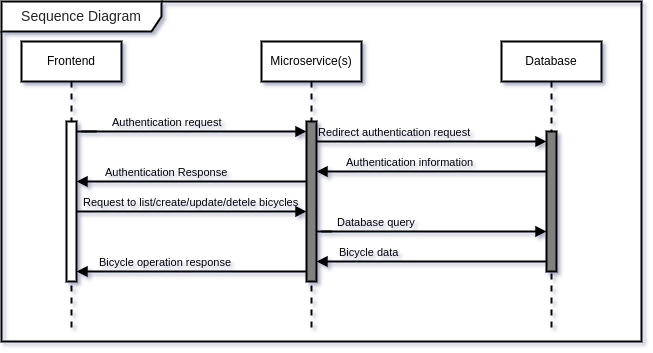

The diagram above was exported from draw.io. Its source (the exported page's mxGraphModel, read from the mxfile embedded in the PNG):
<mxGraphModel dx="819" dy="477" grid="1" gridSize="10" guides="1" tooltips="1" connect="1" arrows="1" fold="1" page="1" pageScale="1" pageWidth="850" pageHeight="1100" math="0" shadow="0">
  <root>
    <mxCell id="0" />
    <mxCell id="1" parent="0" />
    <mxCell id="bKFw6bbivvkqvfuuhU0R-42" value="Frontend" style="shape=umlLifeline;perimeter=lifelinePerimeter;whiteSpace=wrap;html=1;container=1;dropTarget=0;collapsible=0;recursiveResize=0;outlineConnect=0;portConstraint=eastwest;newEdgeStyle={&quot;edgeStyle&quot;:&quot;elbowEdgeStyle&quot;,&quot;elbow&quot;:&quot;vertical&quot;,&quot;curved&quot;:0,&quot;rounded&quot;:0};strokeWidth=2;" parent="1" vertex="1">
      <mxGeometry x="40" y="160" width="100" height="290" as="geometry" />
    </mxCell>
    <mxCell id="bKFw6bbivvkqvfuuhU0R-43" value="" style="html=1;points=[];perimeter=orthogonalPerimeter;outlineConnect=0;targetShapes=umlLifeline;portConstraint=eastwest;newEdgeStyle={&quot;edgeStyle&quot;:&quot;elbowEdgeStyle&quot;,&quot;elbow&quot;:&quot;vertical&quot;,&quot;curved&quot;:0,&quot;rounded&quot;:0};strokeWidth=2;" parent="bKFw6bbivvkqvfuuhU0R-42" vertex="1">
      <mxGeometry x="45" y="80" width="10" height="160" as="geometry" />
    </mxCell>
    <mxCell id="bKFw6bbivvkqvfuuhU0R-48" value="Authentication request" style="html=1;verticalAlign=bottom;labelBackgroundColor=none;endArrow=block;endFill=1;endSize=6;align=left;rounded=0;strokeWidth=2;" parent="1" target="bKFw6bbivvkqvfuuhU0R-45" edge="1">
      <mxGeometry x="-0.7447" relative="1" as="geometry">
        <mxPoint x="100" y="250" as="sourcePoint" />
        <mxPoint x="235" y="250" as="targetPoint" />
        <mxPoint as="offset" />
      </mxGeometry>
    </mxCell>
    <mxCell id="bKFw6bbivvkqvfuuhU0R-56" value="Request to list/create/update/detele bicycles " style="html=1;verticalAlign=bottom;labelBackgroundColor=none;endArrow=block;endFill=1;endSize=6;align=left;rounded=0;strokeWidth=2;" parent="1" source="bKFw6bbivvkqvfuuhU0R-43" target="bKFw6bbivvkqvfuuhU0R-45" edge="1">
      <mxGeometry x="-0.9565" relative="1" as="geometry">
        <mxPoint x="100" y="430" as="sourcePoint" />
        <mxPoint x="320" y="330" as="targetPoint" />
        <mxPoint as="offset" />
        <Array as="points">
          <mxPoint x="200" y="330" />
          <mxPoint x="230" y="330" />
        </Array>
      </mxGeometry>
    </mxCell>
    <mxCell id="bKFw6bbivvkqvfuuhU0R-60" value="Bicycle operation response" style="html=1;verticalAlign=bottom;labelBackgroundColor=none;endArrow=block;endFill=1;endSize=6;align=left;rounded=0;strokeWidth=2;" parent="1" source="bKFw6bbivvkqvfuuhU0R-45" target="bKFw6bbivvkqvfuuhU0R-43" edge="1">
      <mxGeometry x="0.8125" relative="1" as="geometry">
        <mxPoint x="410" y="480" as="sourcePoint" />
        <mxPoint x="250" y="480" as="targetPoint" />
        <Array as="points">
          <mxPoint x="280" y="390" />
          <mxPoint x="230" y="390" />
        </Array>
        <mxPoint as="offset" />
      </mxGeometry>
    </mxCell>
    <mxCell id="bKFw6bbivvkqvfuuhU0R-61" value="&lt;span style=&quot;color: rgb(37, 36, 36); font-family: &amp;quot;Segoe UI Web&amp;quot;, &amp;quot;Segoe UI&amp;quot;, &amp;quot;Segoe WP&amp;quot;, &amp;quot;Segoe UI Emoji&amp;quot;, Tahoma, Arial, sans-serif; font-size: 14px; text-align: start; background-color: initial;&quot;&gt;Sequence Diagram&lt;/span&gt;" style="shape=umlFrame;whiteSpace=wrap;html=1;pointerEvents=0;recursiveResize=0;container=1;collapsible=0;width=160;strokeWidth=2;" parent="1" vertex="1">
      <mxGeometry x="20" y="120" width="640" height="340" as="geometry" />
    </mxCell>
    <mxCell id="bKFw6bbivvkqvfuuhU0R-44" value="Microservice(s)" style="shape=umlLifeline;perimeter=lifelinePerimeter;whiteSpace=wrap;html=1;container=1;dropTarget=0;collapsible=0;recursiveResize=0;outlineConnect=0;portConstraint=eastwest;newEdgeStyle={&quot;edgeStyle&quot;:&quot;elbowEdgeStyle&quot;,&quot;elbow&quot;:&quot;vertical&quot;,&quot;curved&quot;:0,&quot;rounded&quot;:0};strokeWidth=2;" parent="bKFw6bbivvkqvfuuhU0R-61" vertex="1">
      <mxGeometry x="260" y="40" width="100" height="290" as="geometry" />
    </mxCell>
    <mxCell id="bKFw6bbivvkqvfuuhU0R-45" value="" style="html=1;points=[];perimeter=orthogonalPerimeter;outlineConnect=0;targetShapes=umlLifeline;portConstraint=eastwest;newEdgeStyle={&quot;edgeStyle&quot;:&quot;elbowEdgeStyle&quot;,&quot;elbow&quot;:&quot;vertical&quot;,&quot;curved&quot;:0,&quot;rounded&quot;:0};fillColor=#808080;strokeWidth=2;" parent="bKFw6bbivvkqvfuuhU0R-44" vertex="1">
      <mxGeometry x="45" y="80" width="10" height="160" as="geometry" />
    </mxCell>
    <mxCell id="bKFw6bbivvkqvfuuhU0R-46" value="Database" style="shape=umlLifeline;perimeter=lifelinePerimeter;whiteSpace=wrap;html=1;container=1;dropTarget=0;collapsible=0;recursiveResize=0;outlineConnect=0;portConstraint=eastwest;newEdgeStyle={&quot;edgeStyle&quot;:&quot;elbowEdgeStyle&quot;,&quot;elbow&quot;:&quot;vertical&quot;,&quot;curved&quot;:0,&quot;rounded&quot;:0};strokeWidth=2;" parent="bKFw6bbivvkqvfuuhU0R-61" vertex="1">
      <mxGeometry x="500" y="40" width="100" height="290" as="geometry" />
    </mxCell>
    <mxCell id="bKFw6bbivvkqvfuuhU0R-47" value="" style="html=1;points=[];perimeter=orthogonalPerimeter;outlineConnect=0;targetShapes=umlLifeline;portConstraint=eastwest;newEdgeStyle={&quot;edgeStyle&quot;:&quot;elbowEdgeStyle&quot;,&quot;elbow&quot;:&quot;vertical&quot;,&quot;curved&quot;:0,&quot;rounded&quot;:0};fillColor=#808080;strokeWidth=2;" parent="bKFw6bbivvkqvfuuhU0R-46" vertex="1">
      <mxGeometry x="45" y="90" width="10" height="140" as="geometry" />
    </mxCell>
    <mxCell id="bKFw6bbivvkqvfuuhU0R-49" value="Redirect authentication request " style="html=1;verticalAlign=bottom;labelBackgroundColor=none;endArrow=block;endFill=1;endSize=6;align=left;rounded=0;strokeWidth=2;" parent="bKFw6bbivvkqvfuuhU0R-61" source="bKFw6bbivvkqvfuuhU0R-45" target="bKFw6bbivvkqvfuuhU0R-47" edge="1">
      <mxGeometry x="-1" relative="1" as="geometry">
        <mxPoint x="225" y="170" as="sourcePoint" />
        <mxPoint x="480" y="170" as="targetPoint" />
        <Array as="points">
          <mxPoint x="390" y="140" />
          <mxPoint x="490" y="140" />
        </Array>
        <mxPoint as="offset" />
      </mxGeometry>
    </mxCell>
    <mxCell id="Z7Oqslyp6aK84R_yUNEV-1" value="Authentication information" style="html=1;verticalAlign=bottom;labelBackgroundColor=none;endArrow=block;endFill=1;endSize=6;align=left;rounded=0;strokeWidth=2;" edge="1" parent="bKFw6bbivvkqvfuuhU0R-61" target="bKFw6bbivvkqvfuuhU0R-45">
      <mxGeometry x="0.7576" relative="1" as="geometry">
        <mxPoint x="545" y="170" as="sourcePoint" />
        <mxPoint x="320" y="170" as="targetPoint" />
        <Array as="points">
          <mxPoint x="530" y="170" />
        </Array>
        <mxPoint as="offset" />
      </mxGeometry>
    </mxCell>
    <mxCell id="bKFw6bbivvkqvfuuhU0R-58" value="&lt;div&gt;Database query&lt;/div&gt;" style="html=1;verticalAlign=bottom;labelBackgroundColor=none;endArrow=block;endFill=1;endSize=6;align=left;rounded=0;strokeWidth=2;" parent="bKFw6bbivvkqvfuuhU0R-61" edge="1" target="bKFw6bbivvkqvfuuhU0R-47">
      <mxGeometry x="-0.8748" relative="1" as="geometry">
        <mxPoint x="320" y="230" as="sourcePoint" />
        <mxPoint x="540" y="230" as="targetPoint" />
        <mxPoint as="offset" />
      </mxGeometry>
    </mxCell>
    <mxCell id="Z7Oqslyp6aK84R_yUNEV-6" value="" style="endArrow=none;html=1;rounded=0;strokeWidth=2;" edge="1" parent="bKFw6bbivvkqvfuuhU0R-61">
      <mxGeometry width="50" height="50" relative="1" as="geometry">
        <mxPoint x="315" y="230" as="sourcePoint" />
        <mxPoint x="330" y="230" as="targetPoint" />
      </mxGeometry>
    </mxCell>
    <mxCell id="bKFw6bbivvkqvfuuhU0R-59" value="Bicycle data" style="html=1;verticalAlign=bottom;labelBackgroundColor=none;endArrow=block;endFill=1;endSize=6;align=left;rounded=0;strokeWidth=2;" parent="bKFw6bbivvkqvfuuhU0R-61" target="bKFw6bbivvkqvfuuhU0R-45" edge="1" source="bKFw6bbivvkqvfuuhU0R-47">
      <mxGeometry x="0.8125" relative="1" as="geometry">
        <mxPoint x="540" y="260" as="sourcePoint" />
        <mxPoint x="410" y="350" as="targetPoint" />
        <Array as="points">
          <mxPoint x="460" y="260" />
          <mxPoint x="420" y="260" />
        </Array>
        <mxPoint as="offset" />
      </mxGeometry>
    </mxCell>
    <mxCell id="Z7Oqslyp6aK84R_yUNEV-7" value="" style="endArrow=none;html=1;rounded=0;strokeWidth=2;" edge="1" parent="bKFw6bbivvkqvfuuhU0R-61" source="bKFw6bbivvkqvfuuhU0R-43">
      <mxGeometry width="50" height="50" relative="1" as="geometry">
        <mxPoint x="80" y="130" as="sourcePoint" />
        <mxPoint x="95" y="130" as="targetPoint" />
      </mxGeometry>
    </mxCell>
    <mxCell id="Z7Oqslyp6aK84R_yUNEV-2" value="Authentication Response" style="html=1;verticalAlign=bottom;labelBackgroundColor=none;endArrow=block;endFill=1;endSize=6;align=left;rounded=0;strokeWidth=2;" edge="1" parent="1" source="bKFw6bbivvkqvfuuhU0R-45" target="bKFw6bbivvkqvfuuhU0R-43">
      <mxGeometry x="0.7647" relative="1" as="geometry">
        <mxPoint x="320" y="300" as="sourcePoint" />
        <mxPoint x="160" y="300" as="targetPoint" />
        <Array as="points">
          <mxPoint x="230" y="300" />
        </Array>
        <mxPoint as="offset" />
      </mxGeometry>
    </mxCell>
  </root>
</mxGraphModel>